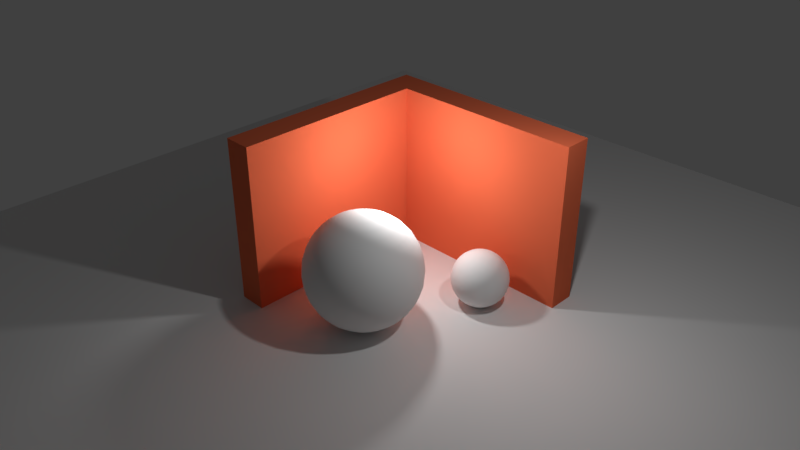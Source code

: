 # Source: SceneExporter.blend  (saved by Blender 2.79.0; exported with 4.5.12 LTS)
import bpy
from mathutils import Matrix  # noqa: F401  (used for matrix-valued properties, if any)

bpy.ops.wm.read_factory_settings(use_empty=True)
scene = bpy.context.scene
scene.name = 'Scene'

# ---- collections
col_collection_1 = bpy.data.collections.new('Collection 1'); scene.collection.children.link(col_collection_1)

# ---- materials (node trees are filled in below, after node groups)
mat_material = bpy.data.materials.new('Material')
mat_material.alpha_threshold = 0.0
mat_material.roughness = 0.5

# ---- material node trees
mat_material.use_nodes = True; mat_material.node_tree.nodes.clear()
_N = mat_material.node_tree.nodes; _L = mat_material.node_tree.links
n0 = _N.new('ShaderNodeOutputMaterial'); n0.name = 'Material Output'; n0.location = (300, 300)
n1 = _N.new('ShaderNodeBsdfDiffuse'); n1.name = 'Diffuse BSDF'; n1.location = (10, 300)
n1.inputs[0].default_value = (0.8, 0.1599, 0.07161, 1.0)
_L.new(n1.outputs[0], n0.inputs[0])
n0.is_active_output = True

# ---- world
world_world = bpy.data.worlds.new('World'); scene.world = world_world
world_world.color = (0.05088, 0.05088, 0.05088)
world_world.use_sun_shadow = False
world_world.sun_shadow_jitter_overblur = 0.0
world_world.cycles.sampling_method = 'MANUAL'

# ---- cameras
cam_camera = bpy.data.cameras.new('Camera')
cam_camera.clip_end = 100.0
cam_camera.lens = 35.0
cam_camera.sensor_width = 32.0
cam_camera.sensor_height = 18.0
cam_camera.display_size = 2.0
cam_camera.dof.focus_distance = 0.0

# ---- lights
light_point_001 = bpy.data.lights.new('Point.001', 'POINT')
light_point_001.transmission_factor = 0.0
light_point_001.energy = 200.0
light_point_001.shadow_buffer_clip_start = 0.5
light_point_001.shadow_soft_size = 0.1
light_point_001.shadow_maximum_resolution = 0.006
light_point_001.use_absolute_resolution = True
light_point = bpy.data.lights.new('Point', 'POINT')
light_point.transmission_factor = 0.0
light_point.energy = 100.0
light_point.shadow_buffer_clip_start = 0.5
light_point.shadow_soft_size = 0.1
light_point.shadow_maximum_resolution = 0.006
light_point.use_absolute_resolution = True

# ---- meshes
me_plane = bpy.data.meshes.new('Plane')
me_plane.from_pydata([(-8.0, -8.0, 0.0), (8.0, -8.0, 0.0), (-8.0, 8.0, 0.0), (8.0, 8.0, 0.0)], [], [(1, 2, 0), (1, 3, 2)])
me_plane.use_remesh_preserve_volume = False
me_plane.use_remesh_preserve_attributes = False
me_plane.use_mirror_vertex_groups = False
me_plane.update()
me_sphere_003 = bpy.data.meshes.new('Sphere.003')
me_sphere_003.from_pydata([(1.0, 0.8475, 0.9904), (1.0, 0.9413, 0.9619), (1.0, 1.028, 0.9157), (1.0, 1.104, 0.8536), (1.0, 1.166, 0.7778), (1.0, 1.212, 0.6913), (1.0, 1.24, 0.5975), (1.0, 1.25, 0.5), (1.0, 1.24, 0.4025), (1.0, 1.028, 0.08427), (1.019, 0.8457, 0.9904), (1.037, 0.9377, 0.9619), (1.054, 1.022, 0.9157), (1.069, 1.097, 0.8536), (1.081, 1.158, 0.7778), (1.09, 1.203, 0.6913), (1.096, 1.231, 0.5975), (1.098, 1.24, 0.5), (1.096, 1.231, 0.4025), (1.09, 1.203, 0.3087), (1.081, 1.158, 0.2222), (1.069, 1.097, 0.1464), (1.054, 1.022, 0.08427), (1.037, 0.9377, 0.03806), (1.019, 0.8457, 0.009607), (1.037, 0.8401, 0.9904), (1.073, 0.9268, 0.9619), (1.106, 1.007, 0.9157), (1.135, 1.077, 0.8536), (1.159, 1.134, 0.7778), (1.177, 1.177, 0.6913), (1.188, 1.203, 0.5975), (1.191, 1.212, 0.5), (1.188, 1.203, 0.4025), (1.177, 1.177, 0.3087), (1.159, 1.134, 0.2222), (1.135, 1.077, 0.1464), (1.106, 1.007, 0.08427), (1.073, 0.9268, 0.03806), (1.037, 0.8401, 0.009607), (1.054, 0.8311, 0.9904), (1.106, 0.9091, 0.9619), (1.154, 0.981, 0.9157), (1.196, 1.044, 0.8536), (1.231, 1.096, 0.7778), (1.257, 1.134, 0.6913), (1.272, 1.158, 0.5975), (1.278, 1.166, 0.5), (1.272, 1.158, 0.4025), (1.257, 1.134, 0.3087), (1.231, 1.096, 0.2222), (1.196, 1.044, 0.1464), (1.154, 0.981, 0.08427), (1.106, 0.9091, 0.03806), (1.054, 0.8311, 0.009607), (1.069, 0.819, 0.9904), (1.135, 0.8853, 0.9619), (1.196, 0.9464, 0.9157), (1.25, 1.0, 0.8536), (1.294, 1.044, 0.7778), (1.327, 1.077, 0.6913), (1.347, 1.097, 0.5975), (1.354, 1.104, 0.5), (1.347, 1.097, 0.4025), (1.327, 1.077, 0.3087), (1.294, 1.044, 0.2222), (1.25, 1.0, 0.1464), (1.196, 0.9464, 0.08427), (1.135, 0.8853, 0.03806), (1.069, 0.819, 0.009607), (1.081, 0.8042, 0.9904), (1.159, 0.8563, 0.9619), (1.231, 0.9043, 0.9157), (1.294, 0.9464, 0.8536), (1.346, 0.981, 0.7778), (1.384, 1.007, 0.6913), (1.408, 1.022, 0.5975), (1.416, 1.028, 0.5), (1.408, 1.022, 0.4025), (1.384, 1.007, 0.3087), (1.346, 0.981, 0.2222), (1.294, 0.9464, 0.1464), (1.231, 0.9043, 0.08427), (1.159, 0.8563, 0.03806), (1.081, 0.8042, 0.009607), (1.09, 0.7873, 0.9904), (1.177, 0.8232, 0.9619), (1.257, 0.8563, 0.9157), (1.327, 0.8853, 0.8536), (1.384, 0.9091, 0.7778), (1.427, 0.9268, 0.6913), (1.453, 0.9377, 0.5975), (1.462, 0.9413, 0.5), (1.453, 0.9377, 0.4025), (1.427, 0.9268, 0.3087), (1.384, 0.9091, 0.2222), (1.327, 0.8853, 0.1464), (1.257, 0.8563, 0.08427), (1.177, 0.8232, 0.03806), (1.09, 0.7873, 0.009607), (1.096, 0.769, 0.9904), (1.188, 0.7873, 0.9619), (1.272, 0.8042, 0.9157), (1.347, 0.819, 0.8536), (1.408, 0.8311, 0.7778), (1.453, 0.8401, 0.6913), (1.481, 0.8457, 0.5975), (1.49, 0.8475, 0.5), (1.481, 0.8457, 0.4025), (1.453, 0.8401, 0.3087), (1.408, 0.8311, 0.2222), (1.347, 0.819, 0.1464), (1.272, 0.8042, 0.08427), (1.188, 0.7873, 0.03806), (1.096, 0.769, 0.009607), (1.098, 0.75, 0.9904), (1.191, 0.75, 0.9619), (1.278, 0.75, 0.9157), (1.354, 0.75, 0.8536), (1.416, 0.75, 0.7778), (1.462, 0.75, 0.6913), (1.49, 0.75, 0.5975), (1.5, 0.75, 0.5), (1.49, 0.75, 0.4025), (1.462, 0.75, 0.3087), (1.416, 0.75, 0.2222), (1.354, 0.75, 0.1464), (1.278, 0.75, 0.08427), (1.191, 0.75, 0.03806), (1.098, 0.75, 0.009607), (1.096, 0.731, 0.9904), (1.188, 0.7127, 0.9619), (1.272, 0.6958, 0.9157), (1.347, 0.681, 0.8536), (1.408, 0.6689, 0.7778), (1.453, 0.6599, 0.6913), (1.481, 0.6543, 0.5975), (1.49, 0.6525, 0.5), (1.481, 0.6543, 0.4025), (1.453, 0.6599, 0.3087), (1.408, 0.6689, 0.2222), (1.347, 0.681, 0.1464), (1.272, 0.6958, 0.08427), (1.188, 0.7127, 0.03806), (1.096, 0.731, 0.009607), (1.09, 0.7127, 0.9904), (1.177, 0.6768, 0.9619), (1.257, 0.6437, 0.9157), (1.327, 0.6147, 0.8536), (1.384, 0.5909, 0.7778), (1.427, 0.5732, 0.6913), (1.453, 0.5623, 0.5975), (1.462, 0.5587, 0.5), (1.453, 0.5623, 0.4025), (1.427, 0.5732, 0.3087), (1.384, 0.5909, 0.2222), (1.327, 0.6147, 0.1464), (1.257, 0.6437, 0.08427), (1.177, 0.6768, 0.03806), (1.09, 0.7127, 0.009607), (1.081, 0.6958, 0.9904), (1.159, 0.6437, 0.9619), (1.231, 0.5957, 0.9157), (1.294, 0.5536, 0.8536), (1.346, 0.519, 0.7778), (1.384, 0.4934, 0.6913), (1.408, 0.4776, 0.5975), (1.416, 0.4722, 0.5), (1.408, 0.4776, 0.4025), (1.384, 0.4934, 0.3087), (1.346, 0.519, 0.2222), (1.294, 0.5536, 0.1464), (1.231, 0.5957, 0.08427), (1.159, 0.6437, 0.03806), (1.081, 0.6958, 0.009607), (1.069, 0.681, 0.9904), (1.135, 0.6147, 0.9619), (1.196, 0.5536, 0.9157), (1.25, 0.5, 0.8536), (1.294, 0.456, 0.7778), (1.327, 0.4234, 0.6913), (1.347, 0.4032, 0.5975), (1.354, 0.3964, 0.5), (1.347, 0.4032, 0.4025), (1.327, 0.4234, 0.3087), (1.294, 0.456, 0.2222), (1.25, 0.5, 0.1464), (1.196, 0.5536, 0.08427), (1.135, 0.6147, 0.03806), (1.069, 0.681, 0.009607), (1.054, 0.6689, 0.9904), (1.106, 0.5909, 0.9619), (1.154, 0.519, 0.9157), (1.196, 0.456, 0.8536), (1.231, 0.4043, 0.7778), (1.257, 0.3659, 0.6913), (1.272, 0.3423, 0.5975), (1.278, 0.3343, 0.5), (1.272, 0.3423, 0.4025), (1.257, 0.3659, 0.3087), (1.231, 0.4043, 0.2222), (1.196, 0.456, 0.1464), (1.154, 0.519, 0.08427), (1.106, 0.5909, 0.03806), (1.054, 0.6689, 0.009607), (1.0, 0.75, 0.0), (1.037, 0.6599, 0.9904), (1.073, 0.5732, 0.9619), (1.106, 0.4934, 0.9157), (1.135, 0.4234, 0.8536), (1.159, 0.3659, 0.7778), (1.177, 0.3232, 0.6913), (1.188, 0.2969, 0.5975), (1.191, 0.2881, 0.5), (1.188, 0.2969, 0.4025), (1.177, 0.3232, 0.3087), (1.159, 0.3659, 0.2222), (1.135, 0.4234, 0.1464), (1.106, 0.4934, 0.08427), (1.073, 0.5732, 0.03806), (1.037, 0.6599, 0.009607), (1.019, 0.6543, 0.9904), (1.037, 0.5623, 0.9619), (1.054, 0.4776, 0.9157), (1.069, 0.4032, 0.8536), (1.081, 0.3423, 0.7778), (1.09, 0.2969, 0.6913), (1.096, 0.269, 0.5975), (1.098, 0.2596, 0.5), (1.096, 0.269, 0.4025), (1.09, 0.2969, 0.3087), (1.081, 0.3423, 0.2222), (1.069, 0.4032, 0.1464), (1.054, 0.4776, 0.08427), (1.037, 0.5623, 0.03806), (1.019, 0.6543, 0.009607), (1.0, 0.6525, 0.9904), (1.0, 0.5587, 0.9619), (1.0, 0.4722, 0.9157), (1.0, 0.3964, 0.8536), (1.0, 0.3343, 0.7778), (1.0, 0.2881, 0.6913), (1.0, 0.2596, 0.5975), (1.0, 0.25, 0.5), (1.0, 0.2596, 0.4025), (1.0, 0.2881, 0.3087), (1.0, 0.3343, 0.2222), (1.0, 0.3964, 0.1464), (1.0, 0.4722, 0.08427), (1.0, 0.5587, 0.03806), (1.0, 0.6525, 0.009607), (0.981, 0.6543, 0.9904), (0.9627, 0.5623, 0.9619), (0.9458, 0.4776, 0.9157), (0.931, 0.4032, 0.8536), (0.9189, 0.3423, 0.7778), (0.9099, 0.2969, 0.6913), (0.9043, 0.269, 0.5975), (0.9025, 0.2596, 0.5), (0.9043, 0.269, 0.4025), (0.9099, 0.2969, 0.3087), (0.9189, 0.3423, 0.2222), (0.931, 0.4032, 0.1464), (0.9458, 0.4776, 0.08427), (0.9627, 0.5623, 0.03806), (0.981, 0.6543, 0.009607), (0.9627, 0.6599, 0.9904), (0.9268, 0.5732, 0.9619), (0.8937, 0.4934, 0.9157), (0.8647, 0.4234, 0.8536), (0.8409, 0.3659, 0.7778), (0.8232, 0.3232, 0.6913), (0.8123, 0.2969, 0.5975), (0.8087, 0.2881, 0.5), (0.8123, 0.2969, 0.4025), (0.8232, 0.3232, 0.3087), (0.8409, 0.3659, 0.2222), (0.8647, 0.4234, 0.1464), (0.8937, 0.4934, 0.08427), (0.9268, 0.5732, 0.03806), (0.9627, 0.6599, 0.009607), (0.9458, 0.6689, 0.9904), (0.8937, 0.5909, 0.9619), (0.8457, 0.519, 0.9157), (0.8036, 0.456, 0.8536), (0.769, 0.4043, 0.7778), (0.7434, 0.3659, 0.6913), (0.7276, 0.3423, 0.5975), (0.7222, 0.3343, 0.5), (0.7276, 0.3423, 0.4025), (0.7434, 0.3659, 0.3087), (0.769, 0.4043, 0.2222), (0.8036, 0.456, 0.1464), (0.8457, 0.519, 0.08427), (0.8937, 0.5909, 0.03806), (0.9458, 0.6689, 0.009607), (1.0, 0.75, 1.0), (0.931, 0.681, 0.9904), (0.8647, 0.6147, 0.9619), (0.8036, 0.5536, 0.9157), (0.75, 0.5, 0.8536), (0.706, 0.456, 0.7778), (0.6734, 0.4234, 0.6913), (0.6532, 0.4032, 0.5975), (0.6464, 0.3964, 0.5), (0.6532, 0.4032, 0.4025), (0.6734, 0.4234, 0.3087), (0.706, 0.456, 0.2222), (0.75, 0.5, 0.1464), (0.8036, 0.5536, 0.08427), (0.8647, 0.6147, 0.03806), (0.931, 0.681, 0.009607), (0.9189, 0.6958, 0.9904), (0.8409, 0.6437, 0.9619), (0.769, 0.5957, 0.9157), (0.706, 0.5536, 0.8536), (0.6543, 0.519, 0.7778), (0.6159, 0.4934, 0.6913), (0.5923, 0.4776, 0.5975), (0.5843, 0.4722, 0.5), (0.5923, 0.4776, 0.4025), (0.6159, 0.4934, 0.3087), (0.6543, 0.519, 0.2222), (0.706, 0.5536, 0.1464), (0.769, 0.5957, 0.08427), (0.8409, 0.6437, 0.03806), (0.9189, 0.6958, 0.009607), (0.9099, 0.7127, 0.9904), (0.8232, 0.6768, 0.9619), (0.7434, 0.6437, 0.9157), (0.6734, 0.6147, 0.8536), (0.6159, 0.5909, 0.7778), (0.5732, 0.5732, 0.6913), (0.5469, 0.5623, 0.5975), (0.5381, 0.5587, 0.5), (0.5469, 0.5623, 0.4025), (0.5732, 0.5732, 0.3087), (0.6159, 0.5909, 0.2222), (0.6734, 0.6147, 0.1464), (0.7434, 0.6437, 0.08427), (0.8232, 0.6768, 0.03806), (0.9099, 0.7127, 0.009607), (0.9043, 0.731, 0.9904), (0.8123, 0.7127, 0.9619), (0.7276, 0.6958, 0.9157), (0.6532, 0.681, 0.8536), (0.5923, 0.6689, 0.7778), (0.5469, 0.6599, 0.6913), (0.519, 0.6543, 0.5975), (0.5096, 0.6525, 0.5), (0.519, 0.6543, 0.4025), (0.5469, 0.6599, 0.3087), (0.5923, 0.6689, 0.2222), (0.6532, 0.681, 0.1464), (0.7276, 0.6958, 0.08427), (0.8123, 0.7127, 0.03806), (0.9043, 0.731, 0.009607), (0.9025, 0.75, 0.9904), (0.8087, 0.75, 0.9619), (0.7222, 0.75, 0.9157), (0.6464, 0.75, 0.8536), (0.5843, 0.75, 0.7778), (0.5381, 0.75, 0.6913), (0.5096, 0.75, 0.5975), (0.5, 0.75, 0.5), (0.5096, 0.75, 0.4025), (0.5381, 0.75, 0.3087), (0.5843, 0.75, 0.2222), (0.6464, 0.75, 0.1464), (0.7222, 0.75, 0.08427), (0.8087, 0.75, 0.03806), (0.9025, 0.75, 0.009607), (0.9043, 0.769, 0.9904), (0.8123, 0.7873, 0.9619), (0.7276, 0.8042, 0.9157), (0.6532, 0.819, 0.8536), (0.5923, 0.8311, 0.7778), (0.5469, 0.8401, 0.6913), (0.519, 0.8457, 0.5975), (0.5096, 0.8475, 0.5), (0.519, 0.8457, 0.4025), (0.5469, 0.8401, 0.3087), (0.5923, 0.8311, 0.2222), (0.6532, 0.819, 0.1464), (0.7276, 0.8042, 0.08427), (0.8123, 0.7873, 0.03806), (0.9043, 0.769, 0.009607), (0.9099, 0.7873, 0.9904), (0.8232, 0.8232, 0.9619), (0.7434, 0.8563, 0.9157), (0.6734, 0.8853, 0.8536), (0.6159, 0.9091, 0.7778), (0.5732, 0.9268, 0.6913), (0.5469, 0.9377, 0.5975), (0.5381, 0.9413, 0.5), (0.5469, 0.9377, 0.4025), (0.5732, 0.9268, 0.3087), (0.6159, 0.9091, 0.2222), (0.6734, 0.8853, 0.1464), (0.7434, 0.8563, 0.08427), (0.8232, 0.8232, 0.03806), (0.9099, 0.7873, 0.009607), (0.9189, 0.8042, 0.9904), (0.8409, 0.8563, 0.9619), (0.769, 0.9043, 0.9157), (0.706, 0.9464, 0.8536), (0.6543, 0.981, 0.7778), (0.6159, 1.007, 0.6913), (0.5923, 1.022, 0.5975), (0.5843, 1.028, 0.5), (0.5923, 1.022, 0.4025), (0.6159, 1.007, 0.3087), (0.6543, 0.981, 0.2222), (0.706, 0.9464, 0.1464), (0.769, 0.9043, 0.08427), (0.8409, 0.8563, 0.03806), (0.9189, 0.8042, 0.009607), (0.931, 0.819, 0.9904), (0.8647, 0.8853, 0.9619), (0.8036, 0.9464, 0.9157), (0.75, 1.0, 0.8536), (0.706, 1.044, 0.7778), (0.6734, 1.077, 0.6913), (0.6532, 1.097, 0.5975), (0.6464, 1.104, 0.5), (0.6532, 1.097, 0.4025), (0.6734, 1.077, 0.3087), (0.706, 1.044, 0.2222), (0.75, 1.0, 0.1464), (0.8036, 0.9464, 0.08427), (0.8647, 0.8853, 0.03806), (0.931, 0.819, 0.009607), (0.9458, 0.8311, 0.9904), (0.8937, 0.9091, 0.9619), (0.8457, 0.981, 0.9157), (0.8036, 1.044, 0.8536), (0.769, 1.096, 0.7778), (0.7434, 1.134, 0.6913), (0.7276, 1.158, 0.5975), (0.7222, 1.166, 0.5), (0.7276, 1.158, 0.4025), (0.7434, 1.134, 0.3087), (0.769, 1.096, 0.2222), (0.8036, 1.044, 0.1464), (0.8457, 0.981, 0.08427), (0.8937, 0.9091, 0.03806), (0.9458, 0.8311, 0.009607), (0.9627, 0.8401, 0.9904), (0.9268, 0.9268, 0.9619), (0.8937, 1.007, 0.9157), (0.8647, 1.077, 0.8536), (0.8409, 1.134, 0.7778), (0.8232, 1.177, 0.6913), (0.8123, 1.203, 0.5975), (0.8087, 1.212, 0.5), (0.8123, 1.203, 0.4025), (0.8232, 1.177, 0.3087), (0.8409, 1.134, 0.2222), (0.8647, 1.077, 0.1464), (0.8937, 1.007, 0.08427), (0.9268, 0.9268, 0.03806), (0.9627, 0.8401, 0.009607), (0.981, 0.8457, 0.9904), (0.9627, 0.9377, 0.9619), (0.9458, 1.022, 0.9157), (0.931, 1.097, 0.8536), (0.9189, 1.158, 0.7778), (0.9099, 1.203, 0.6913), (0.9043, 1.231, 0.5975), (0.9025, 1.24, 0.5), (0.9043, 1.231, 0.4025), (0.9099, 1.203, 0.3087), (0.9189, 1.158, 0.2222), (0.931, 1.097, 0.1464), (0.9458, 1.022, 0.08427), (0.9627, 0.9377, 0.03806), (0.981, 0.8457, 0.009607), (1.0, 1.212, 0.3087), (1.0, 1.166, 0.2222), (1.0, 1.104, 0.1464), (1.0, 0.9413, 0.03806), (1.0, 0.8475, 0.009607)], [], [(479, 22, 9), (5, 14, 15), (9, 23, 480), (6, 15, 16), (480, 24, 481), (6, 17, 7), (0, 296, 10), (205, 481, 24), (8, 17, 18), (0, 11, 1), (8, 19, 477), (1, 12, 2), (477, 20, 478), (2, 13, 3), (478, 21, 479), (3, 14, 4), (13, 27, 28), (21, 35, 36), (14, 28, 29), (21, 37, 22), (15, 29, 30), (23, 37, 38), (16, 30, 31), (24, 38, 39), (16, 32, 17), (10, 296, 25), (205, 24, 39), (18, 32, 33), (11, 25, 26), (18, 34, 19), (12, 26, 27), (20, 34, 35), (31, 47, 32), (25, 296, 40), (205, 39, 54), (33, 47, 48), (26, 40, 41), (33, 49, 34), (26, 42, 27), (35, 49, 50), (27, 43, 28), (36, 50, 51), (28, 44, 29), (36, 52, 37), (29, 45, 30), (37, 53, 38), (30, 46, 31), (38, 54, 39), (51, 65, 66), (43, 59, 44), (51, 67, 52), (44, 60, 45), (52, 68, 53), (45, 61, 46), (54, 68, 69), (47, 61, 62), (40, 296, 55), (205, 54, 69), (47, 63, 48), (40, 56, 41), (48, 64, 49), (42, 56, 57), (50, 64, 65), (43, 57, 58), (205, 69, 84), (62, 78, 63), (55, 71, 56), (64, 78, 79), (57, 71, 72), (64, 80, 65), (58, 72, 73), (65, 81, 66), (59, 73, 74), (66, 82, 67), (59, 75, 60), (67, 83, 68), (60, 76, 61), (68, 84, 69), (61, 77, 62), (55, 296, 70), (82, 96, 97), (75, 89, 90), (82, 98, 83), (75, 91, 76), (83, 99, 84), (76, 92, 77), (70, 296, 85), (205, 84, 99), (77, 93, 78), (71, 85, 86), (79, 93, 94), (72, 86, 87), (79, 95, 80), (72, 88, 73), (81, 95, 96), (73, 89, 74), (86, 100, 101), (93, 109, 94), (87, 101, 102), (95, 109, 110), (88, 102, 103), (96, 110, 111), (88, 104, 89), (96, 112, 97), (89, 105, 90), (97, 113, 98), (91, 105, 106), (99, 113, 114), (91, 107, 92), (85, 296, 100), (205, 99, 114), (93, 107, 108), (104, 120, 105), (113, 127, 128), (106, 120, 121), (113, 129, 114), (106, 122, 107), (100, 296, 115), (205, 114, 129), (108, 122, 123), (100, 116, 101), (108, 124, 109), (101, 117, 102), (110, 124, 125), (103, 117, 118), (110, 126, 111), (103, 119, 104), (112, 126, 127), (123, 139, 124), (117, 131, 132), (125, 139, 140), (118, 132, 133), (125, 141, 126), (119, 133, 134), (127, 141, 142), (120, 134, 135), (128, 142, 143), (121, 135, 136), (128, 144, 129), (121, 137, 122), (115, 296, 130), (205, 129, 144), (122, 138, 123), (116, 130, 131), (142, 158, 143), (136, 150, 151), (143, 159, 144), (136, 152, 137), (130, 296, 145), (205, 144, 159), (138, 152, 153), (130, 146, 131), (138, 154, 139), (131, 147, 132), (140, 154, 155), (133, 147, 148), (140, 156, 141), (134, 148, 149), (141, 157, 142), (134, 150, 135), (147, 161, 162), (155, 169, 170), (148, 162, 163), (155, 171, 156), (149, 163, 164), (157, 171, 172), (149, 165, 150), (158, 172, 173), (151, 165, 166), (159, 173, 174), (152, 166, 167), (145, 296, 160), (205, 159, 174), (152, 168, 153), (145, 161, 146), (153, 169, 154), (166, 180, 181), (173, 189, 174), (167, 181, 182), (160, 296, 175), (205, 174, 189), (167, 183, 168), (160, 176, 161), (168, 184, 169), (161, 177, 162), (169, 185, 170), (162, 178, 163), (171, 185, 186), (163, 179, 164), (172, 186, 187), (165, 179, 180), (172, 188, 173), (184, 200, 185), (178, 192, 193), (186, 200, 201), (178, 194, 179), (186, 202, 187), (179, 195, 180), (187, 203, 188), (180, 196, 181), (189, 203, 204), (181, 197, 182), (175, 296, 190), (205, 189, 204), (183, 197, 198), (176, 190, 191), (183, 199, 184), (177, 191, 192), (203, 220, 204), (196, 213, 197), (190, 296, 206), (205, 204, 220), (198, 213, 214), (190, 207, 191), (198, 215, 199), (192, 207, 208), (200, 215, 216), (192, 209, 193), (201, 216, 217), (193, 210, 194), (201, 218, 202), (194, 211, 195), (202, 219, 203), (196, 211, 212), (217, 231, 232), (209, 225, 210), (217, 233, 218), (210, 226, 211), (218, 234, 219), (211, 227, 212), (220, 234, 235), (212, 228, 213), (206, 296, 221), (205, 220, 235), (213, 229, 214), (206, 222, 207), (214, 230, 215), (207, 223, 208), (215, 231, 216), (209, 223, 224), (221, 296, 236), (205, 235, 250), (228, 244, 229), (221, 237, 222), (229, 245, 230), (222, 238, 223), (230, 246, 231), (223, 239, 224), (232, 246, 247), (225, 239, 240), (233, 247, 248), (225, 241, 226), (233, 249, 234), (226, 242, 227), (234, 250, 235), (227, 243, 228), (240, 254, 255), (248, 262, 263), (240, 256, 241), (249, 263, 264), (242, 256, 257), (250, 264, 265), (242, 258, 243), (236, 296, 251), (205, 250, 265), (244, 258, 259), (236, 252, 237), (244, 260, 245), (237, 253, 238), (246, 260, 261), (238, 254, 239), (246, 262, 247), (258, 274, 259), (251, 267, 252), (259, 275, 260), (252, 268, 253), (261, 275, 276), (253, 269, 254), (261, 277, 262), (255, 269, 270), (262, 278, 263), (255, 271, 256), (264, 278, 279), (257, 271, 272), (264, 280, 265), (257, 273, 258), (251, 296, 266), (205, 265, 280), (277, 293, 278), (270, 286, 271), (279, 293, 294), (272, 286, 287), (279, 295, 280), (272, 288, 273), (266, 296, 281), (205, 280, 295), (273, 289, 274), (266, 282, 267), (274, 290, 275), (267, 283, 268), (276, 290, 291), (269, 283, 284), (277, 291, 292), (270, 284, 285), (281, 298, 282), (289, 306, 290), (283, 298, 299), (291, 306, 307), (284, 299, 300), (291, 308, 292), (284, 301, 285), (292, 309, 293), (285, 302, 286), (294, 309, 310), (287, 302, 303), (295, 310, 311), (288, 303, 304), (281, 296, 297), (205, 295, 311), (288, 305, 289), (301, 317, 302), (310, 324, 325), (303, 317, 318), (311, 325, 326), (303, 319, 304), (297, 296, 312), (205, 311, 326), (304, 320, 305), (297, 313, 298), (305, 321, 306), (298, 314, 299), (307, 321, 322), (300, 314, 315), (307, 323, 308), (300, 316, 301), (308, 324, 309), (320, 336, 321), (313, 329, 314), (322, 336, 337), (314, 330, 315), (322, 338, 323), (316, 330, 331), (323, 339, 324), (316, 332, 317), (324, 340, 325), (318, 332, 333), (325, 341, 326), (318, 334, 319), (312, 296, 327), (205, 326, 341), (319, 335, 320), (313, 327, 328), (340, 354, 355), (333, 347, 348), (341, 355, 356), (333, 349, 334), (327, 296, 342), (205, 341, 356), (335, 349, 350), (328, 342, 343), (335, 351, 336), (329, 343, 344), (337, 351, 352), (329, 345, 330), (337, 353, 338), (331, 345, 346), (338, 354, 339), (331, 347, 332), (352, 366, 367), (344, 360, 345), (352, 368, 353), (346, 360, 361), (353, 369, 354), (346, 362, 347), (354, 370, 355), (348, 362, 363), (355, 371, 356), (349, 363, 364), (342, 296, 357), (205, 356, 371), (349, 365, 350), (343, 357, 358), (350, 366, 351), (343, 359, 344), (371, 385, 386), (363, 379, 364), (357, 296, 372), (205, 371, 386), (365, 379, 380), (358, 372, 373), (365, 381, 366), (358, 374, 359), (367, 381, 382), (360, 374, 375), (367, 383, 368), (360, 376, 361), (369, 383, 384), (361, 377, 362), (369, 385, 370), (363, 377, 378), (375, 389, 390), (382, 398, 383), (375, 391, 376), (384, 398, 399), (376, 392, 377), (385, 399, 400), (378, 392, 393), (385, 401, 386), (378, 394, 379), (372, 296, 387), (205, 386, 401), (380, 394, 395), (372, 388, 373), (380, 396, 381), (373, 389, 374), (382, 396, 397), (393, 409, 394), (387, 296, 402), (205, 401, 416), (395, 409, 410), (388, 402, 403), (395, 411, 396), (388, 404, 389), (397, 411, 412), (390, 404, 405), (397, 413, 398), (391, 405, 406), (398, 414, 399), (391, 407, 392), (400, 414, 415), (393, 407, 408), (401, 415, 416), (412, 428, 413), (406, 420, 421), (413, 429, 414), (406, 422, 407), (414, 430, 415), (408, 422, 423), (415, 431, 416), (408, 424, 409), (402, 296, 417), (205, 416, 431), (410, 424, 425), (402, 418, 403), (410, 426, 411), (404, 418, 419), (412, 426, 427), (405, 419, 420), (417, 296, 432), (205, 431, 446), (424, 440, 425), (417, 433, 418), (425, 441, 426), (419, 433, 434), (427, 441, 442), (419, 435, 420), (428, 442, 443), (420, 436, 421), (428, 444, 429), (421, 437, 422), (430, 444, 445), (423, 437, 438), (430, 446, 431), (423, 439, 424), (435, 451, 436), (443, 459, 444), (436, 452, 437), (444, 460, 445), (438, 452, 453), (446, 460, 461), (438, 454, 439), (432, 296, 447), (205, 446, 461), (439, 455, 440), (433, 447, 448), (440, 456, 441), (433, 449, 434), (442, 456, 457), (434, 450, 435), (443, 457, 458), (454, 470, 455), (447, 463, 448), (455, 471, 456), (448, 464, 449), (457, 471, 472), (449, 465, 450), (458, 472, 473), (451, 465, 466), (459, 473, 474), (451, 467, 452), (460, 474, 475), (453, 467, 468), (461, 475, 476), (454, 468, 469), (447, 296, 462), (205, 461, 476), (473, 9, 474), (467, 4, 5), (474, 480, 475), (468, 5, 6), (475, 481, 476), (469, 6, 7), (462, 296, 0), (205, 476, 481), (469, 8, 470), (463, 0, 1), (470, 477, 471), (464, 1, 2), (472, 477, 478), (465, 2, 3), (472, 479, 473), (466, 3, 4), (479, 21, 22), (5, 4, 14), (9, 22, 23), (6, 5, 15), (480, 23, 24), (6, 16, 17), (8, 7, 17), (0, 10, 11), (8, 18, 19), (1, 11, 12), (477, 19, 20), (2, 12, 13), (478, 20, 21), (3, 13, 14), (13, 12, 27), (21, 20, 35), (14, 13, 28), (21, 36, 37), (15, 14, 29), (23, 22, 37), (16, 15, 30), (24, 23, 38), (16, 31, 32), (18, 17, 32), (11, 10, 25), (18, 33, 34), (12, 11, 26), (20, 19, 34), (31, 46, 47), (33, 32, 47), (26, 25, 40), (33, 48, 49), (26, 41, 42), (35, 34, 49), (27, 42, 43), (36, 35, 50), (28, 43, 44), (36, 51, 52), (29, 44, 45), (37, 52, 53), (30, 45, 46), (38, 53, 54), (51, 50, 65), (43, 58, 59), (51, 66, 67), (44, 59, 60), (52, 67, 68), (45, 60, 61), (54, 53, 68), (47, 46, 61), (47, 62, 63), (40, 55, 56), (48, 63, 64), (42, 41, 56), (50, 49, 64), (43, 42, 57), (62, 77, 78), (55, 70, 71), (64, 63, 78), (57, 56, 71), (64, 79, 80), (58, 57, 72), (65, 80, 81), (59, 58, 73), (66, 81, 82), (59, 74, 75), (67, 82, 83), (60, 75, 76), (68, 83, 84), (61, 76, 77), (82, 81, 96), (75, 74, 89), (82, 97, 98), (75, 90, 91), (83, 98, 99), (76, 91, 92), (77, 92, 93), (71, 70, 85), (79, 78, 93), (72, 71, 86), (79, 94, 95), (72, 87, 88), (81, 80, 95), (73, 88, 89), (86, 85, 100), (93, 108, 109), (87, 86, 101), (95, 94, 109), (88, 87, 102), (96, 95, 110), (88, 103, 104), (96, 111, 112), (89, 104, 105), (97, 112, 113), (91, 90, 105), (99, 98, 113), (91, 106, 107), (93, 92, 107), (104, 119, 120), (113, 112, 127), (106, 105, 120), (113, 128, 129), (106, 121, 122), (108, 107, 122), (100, 115, 116), (108, 123, 124), (101, 116, 117), (110, 109, 124), (103, 102, 117), (110, 125, 126), (103, 118, 119), (112, 111, 126), (123, 138, 139), (117, 116, 131), (125, 124, 139), (118, 117, 132), (125, 140, 141), (119, 118, 133), (127, 126, 141), (120, 119, 134), (128, 127, 142), (121, 120, 135), (128, 143, 144), (121, 136, 137), (122, 137, 138), (116, 115, 130), (142, 157, 158), (136, 135, 150), (143, 158, 159), (136, 151, 152), (138, 137, 152), (130, 145, 146), (138, 153, 154), (131, 146, 147), (140, 139, 154), (133, 132, 147), (140, 155, 156), (134, 133, 148), (141, 156, 157), (134, 149, 150), (147, 146, 161), (155, 154, 169), (148, 147, 162), (155, 170, 171), (149, 148, 163), (157, 156, 171), (149, 164, 165), (158, 157, 172), (151, 150, 165), (159, 158, 173), (152, 151, 166), (152, 167, 168), (145, 160, 161), (153, 168, 169), (166, 165, 180), (173, 188, 189), (167, 166, 181), (167, 182, 183), (160, 175, 176), (168, 183, 184), (161, 176, 177), (169, 184, 185), (162, 177, 178), (171, 170, 185), (163, 178, 179), (172, 171, 186), (165, 164, 179), (172, 187, 188), (184, 199, 200), (178, 177, 192), (186, 185, 200), (178, 193, 194), (186, 201, 202), (179, 194, 195), (187, 202, 203), (180, 195, 196), (189, 188, 203), (181, 196, 197), (183, 182, 197), (176, 175, 190), (183, 198, 199), (177, 176, 191), (203, 219, 220), (196, 212, 213), (198, 197, 213), (190, 206, 207), (198, 214, 215), (192, 191, 207), (200, 199, 215), (192, 208, 209), (201, 200, 216), (193, 209, 210), (201, 217, 218), (194, 210, 211), (202, 218, 219), (196, 195, 211), (217, 216, 231), (209, 224, 225), (217, 232, 233), (210, 225, 226), (218, 233, 234), (211, 226, 227), (220, 219, 234), (212, 227, 228), (213, 228, 229), (206, 221, 222), (214, 229, 230), (207, 222, 223), (215, 230, 231), (209, 208, 223), (228, 243, 244), (221, 236, 237), (229, 244, 245), (222, 237, 238), (230, 245, 246), (223, 238, 239), (232, 231, 246), (225, 224, 239), (233, 232, 247), (225, 240, 241), (233, 248, 249), (226, 241, 242), (234, 249, 250), (227, 242, 243), (240, 239, 254), (248, 247, 262), (240, 255, 256), (249, 248, 263), (242, 241, 256), (250, 249, 264), (242, 257, 258), (244, 243, 258), (236, 251, 252), (244, 259, 260), (237, 252, 253), (246, 245, 260), (238, 253, 254), (246, 261, 262), (258, 273, 274), (251, 266, 267), (259, 274, 275), (252, 267, 268), (261, 260, 275), (253, 268, 269), (261, 276, 277), (255, 254, 269), (262, 277, 278), (255, 270, 271), (264, 263, 278), (257, 256, 271), (264, 279, 280), (257, 272, 273), (277, 292, 293), (270, 285, 286), (279, 278, 293), (272, 271, 286), (279, 294, 295), (272, 287, 288), (273, 288, 289), (266, 281, 282), (274, 289, 290), (267, 282, 283), (276, 275, 290), (269, 268, 283), (277, 276, 291), (270, 269, 284), (281, 297, 298), (289, 305, 306), (283, 282, 298), (291, 290, 306), (284, 283, 299), (291, 307, 308), (284, 300, 301), (292, 308, 309), (285, 301, 302), (294, 293, 309), (287, 286, 302), (295, 294, 310), (288, 287, 303), (288, 304, 305), (301, 316, 317), (310, 309, 324), (303, 302, 317), (311, 310, 325), (303, 318, 319), (304, 319, 320), (297, 312, 313), (305, 320, 321), (298, 313, 314), (307, 306, 321), (300, 299, 314), (307, 322, 323), (300, 315, 316), (308, 323, 324), (320, 335, 336), (313, 328, 329), (322, 321, 336), (314, 329, 330), (322, 337, 338), (316, 315, 330), (323, 338, 339), (316, 331, 332), (324, 339, 340), (318, 317, 332), (325, 340, 341), (318, 333, 334), (319, 334, 335), (313, 312, 327), (340, 339, 354), (333, 332, 347), (341, 340, 355), (333, 348, 349), (335, 334, 349), (328, 327, 342), (335, 350, 351), (329, 328, 343), (337, 336, 351), (329, 344, 345), (337, 352, 353), (331, 330, 345), (338, 353, 354), (331, 346, 347), (352, 351, 366), (344, 359, 360), (352, 367, 368), (346, 345, 360), (353, 368, 369), (346, 361, 362), (354, 369, 370), (348, 347, 362), (355, 370, 371), (349, 348, 363), (349, 364, 365), (343, 342, 357), (350, 365, 366), (343, 358, 359), (371, 370, 385), (363, 378, 379), (365, 364, 379), (358, 357, 372), (365, 380, 381), (358, 373, 374), (367, 366, 381), (360, 359, 374), (367, 382, 383), (360, 375, 376), (369, 368, 383), (361, 376, 377), (369, 384, 385), (363, 362, 377), (375, 374, 389), (382, 397, 398), (375, 390, 391), (384, 383, 398), (376, 391, 392), (385, 384, 399), (378, 377, 392), (385, 400, 401), (378, 393, 394), (380, 379, 394), (372, 387, 388), (380, 395, 396), (373, 388, 389), (382, 381, 396), (393, 408, 409), (395, 394, 409), (388, 387, 402), (395, 410, 411), (388, 403, 404), (397, 396, 411), (390, 389, 404), (397, 412, 413), (391, 390, 405), (398, 413, 414), (391, 406, 407), (400, 399, 414), (393, 392, 407), (401, 400, 415), (412, 427, 428), (406, 405, 420), (413, 428, 429), (406, 421, 422), (414, 429, 430), (408, 407, 422), (415, 430, 431), (408, 423, 424), (410, 409, 424), (402, 417, 418), (410, 425, 426), (404, 403, 418), (412, 411, 426), (405, 404, 419), (424, 439, 440), (417, 432, 433), (425, 440, 441), (419, 418, 433), (427, 426, 441), (419, 434, 435), (428, 427, 442), (420, 435, 436), (428, 443, 444), (421, 436, 437), (430, 429, 444), (423, 422, 437), (430, 445, 446), (423, 438, 439), (435, 450, 451), (443, 458, 459), (436, 451, 452), (444, 459, 460), (438, 437, 452), (446, 445, 460), (438, 453, 454), (439, 454, 455), (433, 432, 447), (440, 455, 456), (433, 448, 449), (442, 441, 456), (434, 449, 450), (443, 442, 457), (454, 469, 470), (447, 462, 463), (455, 470, 471), (448, 463, 464), (457, 456, 471), (449, 464, 465), (458, 457, 472), (451, 450, 465), (459, 458, 473), (451, 466, 467), (460, 459, 474), (453, 452, 467), (461, 460, 475), (454, 453, 468), (473, 479, 9), (467, 466, 4), (474, 9, 480), (468, 467, 5), (475, 480, 481), (469, 468, 6), (469, 7, 8), (463, 462, 0), (470, 8, 477), (464, 463, 1), (472, 471, 477), (465, 464, 2), (472, 478, 479), (466, 465, 3)])
me_sphere_003.polygons.foreach_set('use_smooth', [True] * 960)
me_sphere_003.use_remesh_preserve_volume = False
me_sphere_003.use_remesh_preserve_attributes = False
me_sphere_003.use_mirror_vertex_groups = False
me_sphere_003.update()
me_sphere_002 = bpy.data.meshes.new('Sphere.002')
me_sphere_002.from_pydata([(0.0, 0.1951, 1.981), (0.0, 0.3827, 1.924), (0.0, 0.5556, 1.831), (0.0, 0.7071, 1.707), (0.0, 0.8315, 1.556), (0.0, 0.9239, 1.383), (0.0, 0.9808, 1.195), (0.0, 1.0, 1.0), (0.0, 0.9808, 0.8049), (0.0, 0.5556, 0.1685), (0.03806, 0.1913, 1.981), (0.07466, 0.3753, 1.924), (0.1084, 0.5449, 1.831), (0.1379, 0.6935, 1.707), (0.1622, 0.8155, 1.556), (0.1802, 0.9061, 1.383), (0.1913, 0.9619, 1.195), (0.1951, 0.9808, 1.0), (0.1913, 0.9619, 0.8049), (0.1802, 0.9061, 0.6173), (0.1622, 0.8155, 0.4444), (0.1379, 0.6935, 0.2929), (0.1084, 0.5449, 0.1685), (0.07466, 0.3753, 0.07612), (0.03806, 0.1913, 0.01921), (0.07466, 0.1802, 1.981), (0.1464, 0.3536, 1.924), (0.2126, 0.5133, 1.831), (0.2706, 0.6533, 1.707), (0.3182, 0.7682, 1.556), (0.3536, 0.8536, 1.383), (0.3753, 0.9061, 1.195), (0.3827, 0.9239, 1.0), (0.3753, 0.9061, 0.8049), (0.3536, 0.8536, 0.6173), (0.3182, 0.7682, 0.4444), (0.2706, 0.6533, 0.2929), (0.2126, 0.5133, 0.1685), (0.1464, 0.3536, 0.07612), (0.07466, 0.1802, 0.01921), (0.1084, 0.1622, 1.981), (0.2126, 0.3182, 1.924), (0.3087, 0.4619, 1.831), (0.3928, 0.5879, 1.707), (0.4619, 0.6913, 1.556), (0.5133, 0.7682, 1.383), (0.5449, 0.8155, 1.195), (0.5556, 0.8315, 1.0), (0.5449, 0.8155, 0.8049), (0.5133, 0.7682, 0.6173), (0.4619, 0.6913, 0.4444), (0.3928, 0.5879, 0.2929), (0.3087, 0.4619, 0.1685), (0.2126, 0.3182, 0.07612), (0.1084, 0.1622, 0.01921), (0.1379, 0.1379, 1.981), (0.2706, 0.2706, 1.924), (0.3928, 0.3928, 1.831), (0.5, 0.5, 1.707), (0.5879, 0.5879, 1.556), (0.6533, 0.6533, 1.383), (0.6935, 0.6935, 1.195), (0.7071, 0.7071, 1.0), (0.6935, 0.6935, 0.8049), (0.6533, 0.6533, 0.6173), (0.5879, 0.5879, 0.4444), (0.5, 0.5, 0.2929), (0.3928, 0.3928, 0.1685), (0.2706, 0.2706, 0.07612), (0.1379, 0.1379, 0.01921), (0.1622, 0.1084, 1.981), (0.3182, 0.2126, 1.924), (0.4619, 0.3087, 1.831), (0.5879, 0.3928, 1.707), (0.6913, 0.4619, 1.556), (0.7682, 0.5133, 1.383), (0.8155, 0.5449, 1.195), (0.8315, 0.5556, 1.0), (0.8155, 0.5449, 0.8049), (0.7682, 0.5133, 0.6173), (0.6913, 0.4619, 0.4444), (0.5879, 0.3928, 0.2929), (0.4619, 0.3087, 0.1685), (0.3182, 0.2126, 0.07612), (0.1622, 0.1084, 0.01921), (0.1802, 0.07466, 1.981), (0.3536, 0.1464, 1.924), (0.5133, 0.2126, 1.831), (0.6533, 0.2706, 1.707), (0.7682, 0.3182, 1.556), (0.8536, 0.3536, 1.383), (0.9061, 0.3753, 1.195), (0.9239, 0.3827, 1.0), (0.9061, 0.3753, 0.8049), (0.8536, 0.3536, 0.6173), (0.7682, 0.3182, 0.4444), (0.6533, 0.2706, 0.2929), (0.5133, 0.2126, 0.1685), (0.3536, 0.1464, 0.07612), (0.1802, 0.07466, 0.01921), (0.1913, 0.03806, 1.981), (0.3753, 0.07466, 1.924), (0.5449, 0.1084, 1.831), (0.6935, 0.1379, 1.707), (0.8155, 0.1622, 1.556), (0.9061, 0.1802, 1.383), (0.9619, 0.1913, 1.195), (0.9808, 0.1951, 1.0), (0.9619, 0.1913, 0.8049), (0.9061, 0.1802, 0.6173), (0.8155, 0.1622, 0.4444), (0.6935, 0.1379, 0.2929), (0.5449, 0.1084, 0.1685), (0.3753, 0.07466, 0.07612), (0.1913, 0.03806, 0.01921), (0.1951, -3.266e-07, 1.981), (0.3827, -3.192e-07, 1.924), (0.5556, -3.117e-07, 1.831), (0.7071, -3.192e-07, 1.707), (0.8315, -3.341e-07, 1.556), (0.9239, -2.745e-07, 1.383), (0.9808, -3.937e-07, 1.195), (1.0, -3.788e-07, 1.0), (0.9808, -3.937e-07, 0.8049), (0.9239, -2.298e-07, 0.6173), (0.8315, -3.341e-07, 0.4444), (0.7071, -3.192e-07, 0.2929), (0.5556, -3.415e-07, 0.1685), (0.3827, -3.043e-07, 0.07612), (0.1951, -3.08e-07, 0.01921), (0.1913, -0.03806, 1.981), (0.3753, -0.07466, 1.924), (0.5449, -0.1084, 1.831), (0.6935, -0.138, 1.707), (0.8155, -0.1622, 1.556), (0.9061, -0.1802, 1.383), (0.9619, -0.1913, 1.195), (0.9808, -0.1951, 1.0), (0.9619, -0.1913, 0.8049), (0.9061, -0.1802, 0.6173), (0.8155, -0.1622, 0.4444), (0.6935, -0.138, 0.2929), (0.5449, -0.1084, 0.1685), (0.3753, -0.07466, 0.07612), (0.1913, -0.03806, 0.01921), (0.1802, -0.07466, 1.981), (0.3536, -0.1464, 1.924), (0.5133, -0.2126, 1.831), (0.6533, -0.2706, 1.707), (0.7682, -0.3182, 1.556), (0.8536, -0.3536, 1.383), (0.9061, -0.3753, 1.195), (0.9239, -0.3827, 1.0), (0.9061, -0.3753, 0.8049), (0.8536, -0.3536, 0.6173), (0.7682, -0.3182, 0.4444), (0.6533, -0.2706, 0.2929), (0.5133, -0.2126, 0.1685), (0.3536, -0.1464, 0.07612), (0.1802, -0.07466, 0.01921), (0.1622, -0.1084, 1.981), (0.3182, -0.2126, 1.924), (0.4619, -0.3087, 1.831), (0.5879, -0.3928, 1.707), (0.6913, -0.4619, 1.556), (0.7682, -0.5133, 1.383), (0.8155, -0.5449, 1.195), (0.8315, -0.5556, 1.0), (0.8155, -0.5449, 0.8049), (0.7682, -0.5133, 0.6173), (0.6913, -0.4619, 0.4444), (0.5879, -0.3928, 0.2929), (0.4619, -0.3087, 0.1685), (0.3182, -0.2126, 0.07612), (0.1622, -0.1084, 0.01921), (0.1379, -0.138, 1.981), (0.2706, -0.2706, 1.924), (0.3928, -0.3928, 1.831), (0.5, -0.5, 1.707), (0.5879, -0.5879, 1.556), (0.6533, -0.6533, 1.383), (0.6935, -0.6935, 1.195), (0.7071, -0.7071, 1.0), (0.6935, -0.6935, 0.8049), (0.6533, -0.6533, 0.6173), (0.5879, -0.5879, 0.4444), (0.5, -0.5, 0.2929), (0.3928, -0.3928, 0.1685), (0.2706, -0.2706, 0.07612), (0.1379, -0.138, 0.01921), (0.1084, -0.1622, 1.981), (0.2126, -0.3182, 1.924), (0.3087, -0.4619, 1.831), (0.3928, -0.5879, 1.707), (0.4619, -0.6913, 1.556), (0.5133, -0.7682, 1.383), (0.5449, -0.8155, 1.195), (0.5556, -0.8315, 1.0), (0.5449, -0.8155, 0.8049), (0.5133, -0.7682, 0.6173), (0.4619, -0.6913, 0.4444), (0.3928, -0.5879, 0.2929), (0.3087, -0.4619, 0.1685), (0.2126, -0.3182, 0.07612), (0.1084, -0.1622, 0.01921), (0.0, -3.258e-07, -2.33e-07), (0.07466, -0.1802, 1.981), (0.1464, -0.3536, 1.924), (0.2126, -0.5133, 1.831), (0.2706, -0.6533, 1.707), (0.3182, -0.7682, 1.556), (0.3536, -0.8536, 1.383), (0.3753, -0.9061, 1.195), (0.3827, -0.9239, 1.0), (0.3753, -0.9061, 0.8049), (0.3536, -0.8536, 0.6173), (0.3182, -0.7682, 0.4444), (0.2706, -0.6533, 0.2929), (0.2126, -0.5133, 0.1685), (0.1464, -0.3536, 0.07612), (0.07466, -0.1802, 0.01921), (0.03806, -0.1913, 1.981), (0.07466, -0.3753, 1.924), (0.1084, -0.5449, 1.831), (0.1379, -0.6935, 1.707), (0.1622, -0.8155, 1.556), (0.1802, -0.9061, 1.383), (0.1913, -0.9619, 1.195), (0.1951, -0.9808, 1.0), (0.1913, -0.9619, 0.8049), (0.1802, -0.9061, 0.6173), (0.1622, -0.8155, 0.4444), (0.1379, -0.6935, 0.2929), (0.1084, -0.5449, 0.1685), (0.07466, -0.3753, 0.07612), (0.03806, -0.1913, 0.01921), (-7.212e-09, -0.1951, 1.981), (4.122e-08, -0.3827, 1.924), (2.632e-08, -0.5556, 1.831), (-2.584e-08, -0.7071, 1.707), (-8.544e-08, -0.8315, 1.556), (6.357e-08, -0.9239, 1.383), (-8.544e-08, -0.9808, 1.195), (-1.003e-07, -1.0, 1.0), (-8.544e-08, -0.9808, 0.8049), (6.357e-08, -0.9239, 0.6173), (-8.544e-08, -0.8315, 0.4444), (-2.584e-08, -0.7071, 0.2929), (-1.094e-08, -0.5556, 0.1685), (3.964e-09, -0.3827, 0.07612), (3.964e-09, -0.1951, 0.01921), (-0.03806, -0.1913, 1.981), (-0.07466, -0.3753, 1.924), (-0.1084, -0.5449, 1.831), (-0.1379, -0.6935, 1.707), (-0.1622, -0.8155, 1.556), (-0.1802, -0.9061, 1.383), (-0.1913, -0.9619, 1.195), (-0.1951, -0.9808, 1.0), (-0.1913, -0.9619, 0.8049), (-0.1802, -0.9061, 0.6173), (-0.1622, -0.8155, 0.4444), (-0.1379, -0.6935, 0.2929), (-0.1084, -0.5449, 0.1685), (-0.07466, -0.3753, 0.07612), (-0.03806, -0.1913, 0.01921), (-0.07466, -0.1802, 1.981), (-0.1464, -0.3536, 1.924), (-0.2126, -0.5133, 1.831), (-0.2706, -0.6533, 1.707), (-0.3182, -0.7682, 1.556), (-0.3536, -0.8536, 1.383), (-0.3753, -0.9061, 1.195), (-0.3827, -0.9239, 1.0), (-0.3753, -0.9061, 0.8049), (-0.3536, -0.8536, 0.6173), (-0.3182, -0.7682, 0.4444), (-0.2706, -0.6533, 0.2929), (-0.2126, -0.5133, 0.1685), (-0.1464, -0.3536, 0.07612), (-0.07466, -0.1802, 0.01921), (-0.1084, -0.1622, 1.981), (-0.2126, -0.3182, 1.924), (-0.3087, -0.4619, 1.831), (-0.3928, -0.5879, 1.707), (-0.4619, -0.6913, 1.556), (-0.5133, -0.7682, 1.383), (-0.5449, -0.8155, 1.195), (-0.5556, -0.8315, 1.0), (-0.5449, -0.8155, 0.8049), (-0.5133, -0.7682, 0.6173), (-0.4619, -0.6913, 0.4444), (-0.3928, -0.5879, 0.2929), (-0.3087, -0.4619, 0.1685), (-0.2126, -0.3182, 0.07612), (-0.1084, -0.1622, 0.01921), (-2.304e-07, -5.562e-07, 2.0), (-0.1379, -0.138, 1.981), (-0.2706, -0.2706, 1.924), (-0.3928, -0.3928, 1.831), (-0.5, -0.5, 1.707), (-0.5879, -0.5879, 1.556), (-0.6533, -0.6533, 1.383), (-0.6935, -0.6935, 1.195), (-0.7071, -0.7071, 1.0), (-0.6935, -0.6935, 0.8049), (-0.6533, -0.6533, 0.6173), (-0.5879, -0.5879, 0.4444), (-0.5, -0.5, 0.2929), (-0.3928, -0.3928, 0.1685), (-0.2706, -0.2706, 0.07612), (-0.1379, -0.1379, 0.01921), (-0.1622, -0.1084, 1.981), (-0.3182, -0.2126, 1.924), (-0.4619, -0.3087, 1.831), (-0.5879, -0.3928, 1.707), (-0.6913, -0.4619, 1.556), (-0.7682, -0.5133, 1.383), (-0.8155, -0.5449, 1.195), (-0.8315, -0.5556, 1.0), (-0.8155, -0.5449, 0.8049), (-0.7682, -0.5133, 0.6173), (-0.6913, -0.4619, 0.4444), (-0.5879, -0.3928, 0.2929), (-0.4619, -0.3087, 0.1685), (-0.3182, -0.2126, 0.07612), (-0.1622, -0.1084, 0.01921), (-0.1802, -0.07466, 1.981), (-0.3536, -0.1464, 1.924), (-0.5133, -0.2126, 1.831), (-0.6533, -0.2706, 1.707), (-0.7682, -0.3182, 1.556), (-0.8536, -0.3536, 1.383), (-0.9061, -0.3753, 1.195), (-0.9239, -0.3827, 1.0), (-0.9061, -0.3753, 0.8049), (-0.8536, -0.3536, 0.6173), (-0.7682, -0.3182, 0.4444), (-0.6533, -0.2706, 0.2929), (-0.5133, -0.2126, 0.1685), (-0.3536, -0.1464, 0.07612), (-0.1802, -0.07466, 0.01921), (-0.1913, -0.03806, 1.981), (-0.3753, -0.07466, 1.924), (-0.5449, -0.1084, 1.831), (-0.6935, -0.1379, 1.707), (-0.8155, -0.1622, 1.556), (-0.9061, -0.1802, 1.383), (-0.9619, -0.1913, 1.195), (-0.9808, -0.1951, 1.0), (-0.9619, -0.1913, 0.8049), (-0.9061, -0.1802, 0.6173), (-0.8155, -0.1622, 0.4444), (-0.6935, -0.1379, 0.2929), (-0.5449, -0.1084, 0.1685), (-0.3753, -0.07466, 0.07612), (-0.1913, -0.03806, 0.01921), (-0.1951, -3.117e-07, 1.981), (-0.3827, -2.819e-07, 1.924), (-0.5556, -2.819e-07, 1.831), (-0.7071, -1.851e-07, 1.707), (-0.8315, -1.404e-07, 1.556), (-0.9239, -3.192e-07, 1.383), (-0.9808, -9.567e-08, 1.195), (-1.0, -1.404e-07, 1.0), (-0.9808, -9.567e-08, 0.8049), (-0.9239, -3.192e-07, 0.6173), (-0.8315, -1.404e-07, 0.4444), (-0.7071, -1.851e-07, 0.2929), (-0.5556, -2.596e-07, 0.1685), (-0.3827, -2.521e-07, 0.07612), (-0.1951, -3.155e-07, 0.01921), (-0.1913, 0.03806, 1.981), (-0.3753, 0.07466, 1.924), (-0.5449, 0.1084, 1.831), (-0.6935, 0.1379, 1.707), (-0.8155, 0.1622, 1.556), (-0.9061, 0.1802, 1.383), (-0.9619, 0.1913, 1.195), (-0.9808, 0.1951, 1.0), (-0.9619, 0.1913, 0.8049), (-0.9061, 0.1802, 0.6173), (-0.8155, 0.1622, 0.4444), (-0.6935, 0.1379, 0.2929), (-0.5449, 0.1084, 0.1685), (-0.3753, 0.07466, 0.07612), (-0.1913, 0.03806, 0.01921), (-0.1802, 0.07466, 1.981), (-0.3536, 0.1464, 1.924), (-0.5133, 0.2126, 1.831), (-0.6533, 0.2706, 1.707), (-0.7682, 0.3182, 1.556), (-0.8536, 0.3536, 1.383), (-0.9061, 0.3753, 1.195), (-0.9239, 0.3827, 1.0), (-0.9061, 0.3753, 0.8049), (-0.8536, 0.3536, 0.6173), (-0.7682, 0.3182, 0.4444), (-0.6533, 0.2706, 0.2929), (-0.5133, 0.2126, 0.1685), (-0.3536, 0.1464, 0.07612), (-0.1802, 0.07466, 0.01921), (-0.1622, 0.1084, 1.981), (-0.3182, 0.2126, 1.924), (-0.4619, 0.3087, 1.831), (-0.5879, 0.3928, 1.707), (-0.6913, 0.4619, 1.556), (-0.7682, 0.5133, 1.383), (-0.8155, 0.5449, 1.195), (-0.8315, 0.5556, 1.0), (-0.8155, 0.5449, 0.8049), (-0.7682, 0.5133, 0.6173), (-0.6913, 0.4619, 0.4444), (-0.5879, 0.3928, 0.2929), (-0.4619, 0.3087, 0.1685), (-0.3182, 0.2126, 0.07612), (-0.1622, 0.1084, 0.01921), (-0.1379, 0.1379, 1.981), (-0.2706, 0.2706, 1.924), (-0.3928, 0.3928, 1.831), (-0.5, 0.5, 1.707), (-0.5879, 0.5879, 1.556), (-0.6533, 0.6533, 1.383), (-0.6935, 0.6935, 1.195), (-0.7071, 0.7071, 1.0), (-0.6935, 0.6935, 0.8049), (-0.6533, 0.6533, 0.6173), (-0.5879, 0.5879, 0.4444), (-0.5, 0.5, 0.2929), (-0.3928, 0.3928, 0.1685), (-0.2706, 0.2706, 0.07612), (-0.1379, 0.1379, 0.01921), (-0.1084, 0.1622, 1.981), (-0.2126, 0.3182, 1.924), (-0.3087, 0.4619, 1.831), (-0.3928, 0.5879, 1.707), (-0.4619, 0.6913, 1.556), (-0.5133, 0.7682, 1.383), (-0.5449, 0.8155, 1.195), (-0.5556, 0.8315, 1.0), (-0.5449, 0.8155, 0.8049), (-0.5133, 0.7682, 0.6173), (-0.4619, 0.6913, 0.4444), (-0.3928, 0.5879, 0.2929), (-0.3087, 0.4619, 0.1685), (-0.2126, 0.3182, 0.07612), (-0.1084, 0.1622, 0.01921), (-0.07466, 0.1802, 1.981), (-0.1464, 0.3536, 1.924), (-0.2126, 0.5133, 1.831), (-0.2706, 0.6533, 1.707), (-0.3182, 0.7682, 1.556), (-0.3536, 0.8536, 1.383), (-0.3753, 0.9061, 1.195), (-0.3827, 0.9239, 1.0), (-0.3753, 0.9061, 0.8049), (-0.3536, 0.8536, 0.6173), (-0.3182, 0.7682, 0.4444), (-0.2706, 0.6533, 0.2929), (-0.2126, 0.5133, 0.1685), (-0.1464, 0.3536, 0.07612), (-0.07466, 0.1802, 0.01921), (-0.03806, 0.1913, 1.981), (-0.07466, 0.3753, 1.924), (-0.1084, 0.5449, 1.831), (-0.1379, 0.6935, 1.707), (-0.1622, 0.8155, 1.556), (-0.1802, 0.9061, 1.383), (-0.1913, 0.9619, 1.195), (-0.1951, 0.9808, 1.0), (-0.1913, 0.9619, 0.8049), (-0.1802, 0.9061, 0.6173), (-0.1622, 0.8155, 0.4444), (-0.1379, 0.6935, 0.2929), (-0.1084, 0.5449, 0.1685), (-0.07466, 0.3753, 0.07612), (-0.03806, 0.1913, 0.01921), (6.357e-08, 0.9239, 0.6173), (2.722e-07, 0.8315, 0.4444), (1.53e-07, 0.7071, 0.2929), (7.847e-08, 0.3827, 0.07612), (1.514e-08, 0.1951, 0.01921)], [], [(477, 20, 478), (2, 13, 3), (478, 21, 479), (3, 14, 4), (479, 22, 9), (4, 15, 5), (9, 23, 480), (5, 16, 6), (480, 24, 481), (6, 17, 7), (0, 296, 10), (205, 481, 24), (7, 18, 8), (0, 11, 1), (8, 19, 477), (2, 11, 12), (19, 33, 34), (11, 27, 12), (19, 35, 20), (12, 28, 13), (21, 35, 36), (13, 29, 14), (21, 37, 22), (14, 30, 15), (22, 38, 23), (15, 31, 16), (23, 39, 24), (16, 32, 17), (10, 296, 25), (205, 24, 39), (18, 32, 33), (10, 26, 11), (37, 53, 38), (31, 45, 46), (38, 54, 39), (31, 47, 32), (25, 296, 40), (205, 39, 54), (32, 48, 33), (25, 41, 26), (33, 49, 34), (26, 42, 27), (35, 49, 50), (27, 43, 28), (36, 50, 51), (28, 44, 29), (36, 52, 37), (29, 45, 30), (41, 57, 42), (50, 64, 65), (42, 58, 43), (50, 66, 51), (43, 59, 44), (51, 67, 52), (44, 60, 45), (52, 68, 53), (45, 61, 46), (53, 69, 54), (47, 61, 62), (40, 296, 55), (205, 54, 69), (47, 63, 48), (40, 56, 41), (48, 64, 49), (60, 76, 61), (68, 84, 69), (62, 76, 77), (55, 296, 70), (205, 69, 84), (62, 78, 63), (55, 71, 56), (63, 79, 64), (56, 72, 57), (65, 79, 80), (57, 73, 58), (65, 81, 66), (59, 73, 74), (67, 81, 82), (59, 75, 60), (68, 82, 83), (80, 94, 95), (72, 88, 73), (81, 95, 96), (74, 88, 89), (81, 97, 82), (74, 90, 75), (83, 97, 98), (76, 90, 91), (83, 99, 84), (76, 92, 77), (70, 296, 85), (205, 84, 99), (77, 93, 78), (70, 86, 71), (78, 94, 79), (71, 87, 72), (99, 113, 114), (91, 107, 92), (85, 296, 100), (205, 99, 114), (92, 108, 93), (85, 101, 86), (93, 109, 94), (86, 102, 87), (95, 109, 110), (88, 102, 103), (96, 110, 111), (88, 104, 89), (96, 112, 97), (89, 105, 90), (97, 113, 98), (91, 105, 106), (102, 118, 103), (110, 126, 111), (103, 119, 104), (112, 126, 127), (104, 120, 105), (113, 127, 128), (106, 120, 121), (114, 128, 129), (106, 122, 107), (100, 296, 115), (205, 114, 129), (108, 122, 123), (100, 116, 101), (108, 124, 109), (101, 117, 102), (110, 124, 125), (121, 137, 122), (115, 296, 130), (205, 129, 144), (122, 138, 123), (116, 130, 131), (123, 139, 124), (116, 132, 117), (125, 139, 140), (117, 133, 118), (125, 141, 126), (119, 133, 134), (127, 141, 142), (119, 135, 120), (127, 143, 128), (121, 135, 136), (129, 143, 144), (140, 156, 141), (133, 149, 134), (141, 157, 142), (134, 150, 135), (143, 157, 158), (136, 150, 151), (143, 159, 144), (136, 152, 137), (130, 296, 145), (205, 144, 159), (137, 153, 138), (130, 146, 131), (138, 154, 139), (132, 146, 147), (140, 154, 155), (132, 148, 133), (205, 159, 174), (153, 167, 168), (145, 161, 146), (153, 169, 154), (146, 162, 147), (155, 169, 170), (147, 163, 148), (155, 171, 156), (149, 163, 164), (157, 171, 172), (149, 165, 150), (157, 173, 158), (151, 165, 166), (158, 174, 159), (151, 167, 152), (145, 296, 160), (172, 186, 187), (164, 180, 165), (172, 188, 173), (166, 180, 181), (174, 188, 189), (166, 182, 167), (160, 296, 175), (205, 174, 189), (167, 183, 168), (160, 176, 161), (168, 184, 169), (161, 177, 162), (169, 185, 170), (162, 178, 163), (170, 186, 171), (163, 179, 164), (175, 191, 176), (183, 199, 184), (176, 192, 177), (185, 199, 200), (178, 192, 193), (185, 201, 186), (179, 193, 194), (187, 201, 202), (179, 195, 180), (187, 203, 188), (181, 195, 196), (189, 203, 204), (181, 197, 182), (175, 296, 190), (205, 189, 204), (183, 197, 198), (194, 211, 195), (202, 219, 203), (196, 211, 212), (203, 220, 204), (196, 213, 197), (190, 296, 206), (205, 204, 220), (197, 214, 198), (190, 207, 191), (198, 215, 199), (192, 207, 208), (200, 215, 216), (192, 209, 193), (200, 217, 201), (193, 210, 194), (202, 217, 218), (214, 230, 215), (207, 223, 208), (216, 230, 231), (208, 224, 209), (216, 232, 217), (209, 225, 210), (217, 233, 218), (210, 226, 211), (218, 234, 219), (212, 226, 227), (220, 234, 235), (212, 228, 213), (206, 296, 221), (205, 220, 235), (213, 229, 214), (206, 222, 207), (233, 249, 234), (227, 241, 242), (235, 249, 250), (227, 243, 228), (221, 296, 236), (205, 235, 250), (228, 244, 229), (221, 237, 222), (229, 245, 230), (223, 237, 238), (231, 245, 246), (224, 238, 239), (231, 247, 232), (224, 240, 225), (233, 247, 248), (225, 241, 226), (237, 253, 238), (246, 260, 261), (239, 253, 254), (246, 262, 247), (240, 254, 255), (247, 263, 248), (240, 256, 241), (248, 264, 249), (242, 256, 257), (249, 265, 250), (242, 258, 243), (236, 296, 251), (205, 250, 265), (243, 259, 244), (236, 252, 237), (244, 260, 245), (257, 271, 272), (265, 279, 280), (257, 273, 258), (251, 296, 266), (205, 265, 280), (259, 273, 274), (251, 267, 252), (259, 275, 260), (252, 268, 253), (261, 275, 276), (254, 268, 269), (261, 277, 262), (255, 269, 270), (262, 278, 263), (255, 271, 256), (264, 278, 279), (276, 290, 291), (268, 284, 269), (276, 292, 277), (270, 284, 285), (278, 292, 293), (270, 286, 271), (278, 294, 279), (272, 286, 287), (280, 294, 295), (272, 288, 273), (266, 296, 281), (205, 280, 295), (273, 289, 274), (266, 282, 267), (274, 290, 275), (267, 283, 268), (294, 311, 295), (288, 303, 304), (281, 296, 297), (205, 295, 311), (288, 305, 289), (281, 298, 282), (289, 306, 290), (282, 299, 283), (291, 306, 307), (284, 299, 300), (291, 308, 292), (285, 300, 301), (292, 309, 293), (285, 302, 286), (293, 310, 294), (287, 302, 303), (307, 323, 308), (301, 315, 316), (308, 324, 309), (301, 317, 302), (310, 324, 325), (303, 317, 318), (310, 326, 311), (303, 319, 304), (297, 296, 312), (205, 311, 326), (304, 320, 305), (297, 313, 298), (305, 321, 306), (298, 314, 299), (307, 321, 322), (300, 314, 315), (312, 296, 327), (205, 326, 341), (319, 335, 320), (312, 328, 313), (320, 336, 321), (313, 329, 314), (322, 336, 337), (315, 329, 330), (323, 337, 338), (316, 330, 331), (323, 339, 324), (316, 332, 317), (325, 339, 340), (318, 332, 333), (326, 340, 341), (318, 334, 319), (331, 345, 346), (338, 354, 339), (331, 347, 332), (340, 354, 355), (333, 347, 348), (340, 356, 341), (333, 349, 334), (327, 296, 342), (205, 341, 356), (334, 350, 335), (328, 342, 343), (335, 351, 336), (328, 344, 329), (337, 351, 352), (330, 344, 345), (337, 353, 338), (350, 364, 365), (343, 357, 358), (350, 366, 351), (343, 359, 344), (352, 366, 367), (345, 359, 360), (352, 368, 353), (345, 361, 346), (354, 368, 369), (346, 362, 347), (355, 369, 370), (348, 362, 363), (355, 371, 356), (348, 364, 349), (342, 296, 357), (205, 356, 371), (368, 384, 369), (361, 377, 362), (370, 384, 385), (363, 377, 378), (370, 386, 371), (363, 379, 364), (357, 296, 372), (205, 371, 386), (365, 379, 380), (358, 372, 373), (365, 381, 366), (358, 374, 359), (367, 381, 382), (360, 374, 375), (367, 383, 368), (361, 375, 376), (372, 388, 373), (380, 396, 381), (373, 389, 374), (382, 396, 397), (375, 389, 390), (382, 398, 383), (375, 391, 376), (383, 399, 384), (376, 392, 377), (385, 399, 400), (378, 392, 393), (385, 401, 386), (378, 394, 379), (372, 296, 387), (205, 386, 401), (379, 395, 380), (391, 407, 392), (400, 414, 415), (393, 407, 408), (400, 416, 401), (393, 409, 394), (387, 296, 402), (205, 401, 416), (395, 409, 410), (387, 403, 388), (395, 411, 396), (389, 403, 404), (397, 411, 412), (390, 404, 405), (397, 413, 398), (391, 405, 406), (398, 414, 399), (410, 426, 411), (403, 419, 404), (412, 426, 427), (404, 420, 405), (412, 428, 413), (406, 420, 421), (413, 429, 414), (406, 422, 407), (414, 430, 415), (408, 422, 423), (415, 431, 416), (408, 424, 409), (402, 296, 417), (205, 416, 431), (410, 424, 425), (402, 418, 403), (429, 445, 430), (423, 437, 438), (430, 446, 431), (424, 438, 439), (417, 296, 432), (205, 431, 446), (424, 440, 425), (417, 433, 418), (425, 441, 426), (418, 434, 419), (427, 441, 442), (419, 435, 420), (427, 443, 428), (421, 435, 436), (429, 443, 444), (421, 437, 422), (442, 456, 457), (435, 449, 450), (442, 458, 443), (436, 450, 451), (443, 459, 444), (436, 452, 437), (444, 460, 445), (438, 452, 453), (445, 461, 446), (438, 454, 439), (432, 296, 447), (205, 446, 461), (439, 455, 440), (433, 447, 448), (440, 456, 441), (434, 448, 449), (461, 475, 476), (453, 469, 454), (447, 296, 462), (205, 461, 476), (454, 470, 455), (447, 463, 448), (455, 471, 456), (448, 464, 449), (457, 471, 472), (449, 465, 450), (457, 473, 458), (451, 465, 466), (458, 474, 459), (451, 467, 452), (459, 475, 460), (453, 467, 468), (465, 2, 3), (472, 479, 473), (466, 3, 4), (473, 9, 474), (467, 4, 5), (474, 480, 475), (468, 5, 6), (475, 481, 476), (469, 6, 7), (462, 296, 0), (205, 476, 481), (469, 8, 470), (463, 0, 1), (470, 477, 471), (464, 1, 2), (472, 477, 478), (477, 19, 20), (2, 12, 13), (478, 20, 21), (3, 13, 14), (479, 21, 22), (4, 14, 15), (9, 22, 23), (5, 15, 16), (480, 23, 24), (6, 16, 17), (7, 17, 18), (0, 10, 11), (8, 18, 19), (2, 1, 11), (19, 18, 33), (11, 26, 27), (19, 34, 35), (12, 27, 28), (21, 20, 35), (13, 28, 29), (21, 36, 37), (14, 29, 30), (22, 37, 38), (15, 30, 31), (23, 38, 39), (16, 31, 32), (18, 17, 32), (10, 25, 26), (37, 52, 53), (31, 30, 45), (38, 53, 54), (31, 46, 47), (32, 47, 48), (25, 40, 41), (33, 48, 49), (26, 41, 42), (35, 34, 49), (27, 42, 43), (36, 35, 50), (28, 43, 44), (36, 51, 52), (29, 44, 45), (41, 56, 57), (50, 49, 64), (42, 57, 58), (50, 65, 66), (43, 58, 59), (51, 66, 67), (44, 59, 60), (52, 67, 68), (45, 60, 61), (53, 68, 69), (47, 46, 61), (47, 62, 63), (40, 55, 56), (48, 63, 64), (60, 75, 76), (68, 83, 84), (62, 61, 76), (62, 77, 78), (55, 70, 71), (63, 78, 79), (56, 71, 72), (65, 64, 79), (57, 72, 73), (65, 80, 81), (59, 58, 73), (67, 66, 81), (59, 74, 75), (68, 67, 82), (80, 79, 94), (72, 87, 88), (81, 80, 95), (74, 73, 88), (81, 96, 97), (74, 89, 90), (83, 82, 97), (76, 75, 90), (83, 98, 99), (76, 91, 92), (77, 92, 93), (70, 85, 86), (78, 93, 94), (71, 86, 87), (99, 98, 113), (91, 106, 107), (92, 107, 108), (85, 100, 101), (93, 108, 109), (86, 101, 102), (95, 94, 109), (88, 87, 102), (96, 95, 110), (88, 103, 104), (96, 111, 112), (89, 104, 105), (97, 112, 113), (91, 90, 105), (102, 117, 118), (110, 125, 126), (103, 118, 119), (112, 111, 126), (104, 119, 120), (113, 112, 127), (106, 105, 120), (114, 113, 128), (106, 121, 122), (108, 107, 122), (100, 115, 116), (108, 123, 124), (101, 116, 117), (110, 109, 124), (121, 136, 137), (122, 137, 138), (116, 115, 130), (123, 138, 139), (116, 131, 132), (125, 124, 139), (117, 132, 133), (125, 140, 141), (119, 118, 133), (127, 126, 141), (119, 134, 135), (127, 142, 143), (121, 120, 135), (129, 128, 143), (140, 155, 156), (133, 148, 149), (141, 156, 157), (134, 149, 150), (143, 142, 157), (136, 135, 150), (143, 158, 159), (136, 151, 152), (137, 152, 153), (130, 145, 146), (138, 153, 154), (132, 131, 146), (140, 139, 154), (132, 147, 148), (153, 152, 167), (145, 160, 161), (153, 168, 169), (146, 161, 162), (155, 154, 169), (147, 162, 163), (155, 170, 171), (149, 148, 163), (157, 156, 171), (149, 164, 165), (157, 172, 173), (151, 150, 165), (158, 173, 174), (151, 166, 167), (172, 171, 186), (164, 179, 180), (172, 187, 188), (166, 165, 180), (174, 173, 188), (166, 181, 182), (167, 182, 183), (160, 175, 176), (168, 183, 184), (161, 176, 177), (169, 184, 185), (162, 177, 178), (170, 185, 186), (163, 178, 179), (175, 190, 191), (183, 198, 199), (176, 191, 192), (185, 184, 199), (178, 177, 192), (185, 200, 201), (179, 178, 193), (187, 186, 201), (179, 194, 195), (187, 202, 203), (181, 180, 195), (189, 188, 203), (181, 196, 197), (183, 182, 197), (194, 210, 211), (202, 218, 219), (196, 195, 211), (203, 219, 220), (196, 212, 213), (197, 213, 214), (190, 206, 207), (198, 214, 215), (192, 191, 207), (200, 199, 215), (192, 208, 209), (200, 216, 217), (193, 209, 210), (202, 201, 217), (214, 229, 230), (207, 222, 223), (216, 215, 230), (208, 223, 224), (216, 231, 232), (209, 224, 225), (217, 232, 233), (210, 225, 226), (218, 233, 234), (212, 211, 226), (220, 219, 234), (212, 227, 228), (213, 228, 229), (206, 221, 222), (233, 248, 249), (227, 226, 241), (235, 234, 249), (227, 242, 243), (228, 243, 244), (221, 236, 237), (229, 244, 245), (223, 222, 237), (231, 230, 245), (224, 223, 238), (231, 246, 247), (224, 239, 240), (233, 232, 247), (225, 240, 241), (237, 252, 253), (246, 245, 260), (239, 238, 253), (246, 261, 262), (240, 239, 254), (247, 262, 263), (240, 255, 256), (248, 263, 264), (242, 241, 256), (249, 264, 265), (242, 257, 258), (243, 258, 259), (236, 251, 252), (244, 259, 260), (257, 256, 271), (265, 264, 279), (257, 272, 273), (259, 258, 273), (251, 266, 267), (259, 274, 275), (252, 267, 268), (261, 260, 275), (254, 253, 268), (261, 276, 277), (255, 254, 269), (262, 277, 278), (255, 270, 271), (264, 263, 278), (276, 275, 290), (268, 283, 284), (276, 291, 292), (270, 269, 284), (278, 277, 292), (270, 285, 286), (278, 293, 294), (272, 271, 286), (280, 279, 294), (272, 287, 288), (273, 288, 289), (266, 281, 282), (274, 289, 290), (267, 282, 283), (294, 310, 311), (288, 287, 303), (288, 304, 305), (281, 297, 298), (289, 305, 306), (282, 298, 299), (291, 290, 306), (284, 283, 299), (291, 307, 308), (285, 284, 300), (292, 308, 309), (285, 301, 302), (293, 309, 310), (287, 286, 302), (307, 322, 323), (301, 300, 315), (308, 323, 324), (301, 316, 317), (310, 309, 324), (303, 302, 317), (310, 325, 326), (303, 318, 319), (304, 319, 320), (297, 312, 313), (305, 320, 321), (298, 313, 314), (307, 306, 321), (300, 299, 314), (319, 334, 335), (312, 327, 328), (320, 335, 336), (313, 328, 329), (322, 321, 336), (315, 314, 329), (323, 322, 337), (316, 315, 330), (323, 338, 339), (316, 331, 332), (325, 324, 339), (318, 317, 332), (326, 325, 340), (318, 333, 334), (331, 330, 345), (338, 353, 354), (331, 346, 347), (340, 339, 354), (333, 332, 347), (340, 355, 356), (333, 348, 349), (334, 349, 350), (328, 327, 342), (335, 350, 351), (328, 343, 344), (337, 336, 351), (330, 329, 344), (337, 352, 353), (350, 349, 364), (343, 342, 357), (350, 365, 366), (343, 358, 359), (352, 351, 366), (345, 344, 359), (352, 367, 368), (345, 360, 361), (354, 353, 368), (346, 361, 362), (355, 354, 369), (348, 347, 362), (355, 370, 371), (348, 363, 364), (368, 383, 384), (361, 376, 377), (370, 369, 384), (363, 362, 377), (370, 385, 386), (363, 378, 379), (365, 364, 379), (358, 357, 372), (365, 380, 381), (358, 373, 374), (367, 366, 381), (360, 359, 374), (367, 382, 383), (361, 360, 375), (372, 387, 388), (380, 395, 396), (373, 388, 389), (382, 381, 396), (375, 374, 389), (382, 397, 398), (375, 390, 391), (383, 398, 399), (376, 391, 392), (385, 384, 399), (378, 377, 392), (385, 400, 401), (378, 393, 394), (379, 394, 395), (391, 406, 407), (400, 399, 414), (393, 392, 407), (400, 415, 416), (393, 408, 409), (395, 394, 409), (387, 402, 403), (395, 410, 411), (389, 388, 403), (397, 396, 411), (390, 389, 404), (397, 412, 413), (391, 390, 405), (398, 413, 414), (410, 425, 426), (403, 418, 419), (412, 411, 426), (404, 419, 420), (412, 427, 428), (406, 405, 420), (413, 428, 429), (406, 421, 422), (414, 429, 430), (408, 407, 422), (415, 430, 431), (408, 423, 424), (410, 409, 424), (402, 417, 418), (429, 444, 445), (423, 422, 437), (430, 445, 446), (424, 423, 438), (424, 439, 440), (417, 432, 433), (425, 440, 441), (418, 433, 434), (427, 426, 441), (419, 434, 435), (427, 442, 443), (421, 420, 435), (429, 428, 443), (421, 436, 437), (442, 441, 456), (435, 434, 449), (442, 457, 458), (436, 435, 450), (443, 458, 459), (436, 451, 452), (444, 459, 460), (438, 437, 452), (445, 460, 461), (438, 453, 454), (439, 454, 455), (433, 432, 447), (440, 455, 456), (434, 433, 448), (461, 460, 475), (453, 468, 469), (454, 469, 470), (447, 462, 463), (455, 470, 471), (448, 463, 464), (457, 456, 471), (449, 464, 465), (457, 472, 473), (451, 450, 465), (458, 473, 474), (451, 466, 467), (459, 474, 475), (453, 452, 467), (465, 464, 2), (472, 478, 479), (466, 465, 3), (473, 479, 9), (467, 466, 4), (474, 9, 480), (468, 467, 5), (475, 480, 481), (469, 468, 6), (469, 7, 8), (463, 462, 0), (470, 8, 477), (464, 463, 1), (472, 471, 477)])
me_sphere_002.polygons.foreach_set('use_smooth', [True] * 960)
me_sphere_002.use_remesh_preserve_volume = False
me_sphere_002.use_remesh_preserve_attributes = False
me_sphere_002.use_mirror_vertex_groups = False
me_sphere_002.update()
me_cube = bpy.data.meshes.new('Cube')
me_cube.from_pydata([(-2.0, -2.0, 0.0), (-2.0, -2.0, 3.011), (-2.0, 2.0, 0.0), (-2.0, 2.0, 3.011), (-1.5, -2.0, 0.0), (-1.5, -2.0, 3.011), (-1.5, 2.0, 0.0), (-1.5, 2.0, 3.011), (-2.0, 1.5, 0.0), (-2.0, 1.5, 3.011), (-1.5, 1.5, 0.0), (-1.5, 1.5, 3.011), (2.0, 2.0, 3.011), (2.0, 2.0, 0.0), (2.0, 1.5, 0.0), (2.0, 1.5, 3.011)], [], [(9, 7, 3), (3, 8, 9), (4, 8, 10), (5, 10, 11), (7, 2, 3), (1, 4, 5), (6, 14, 10), (10, 2, 6), (9, 0, 1), (1, 11, 9), (15, 13, 12), (7, 13, 6), (10, 15, 11), (11, 12, 7), (9, 11, 7), (3, 2, 8), (4, 0, 8), (5, 4, 10), (7, 6, 2), (1, 0, 4), (6, 13, 14), (10, 8, 2), (9, 8, 0), (1, 5, 11), (15, 14, 13), (7, 12, 13), (10, 14, 15), (11, 15, 12)])
me_cube.materials.append(mat_material)
me_cube.use_remesh_preserve_volume = False
me_cube.use_remesh_preserve_attributes = False
me_cube.use_mirror_vertex_groups = False
me_cube.update()

# ---- objects
ob_plane = bpy.data.objects.new('Plane', me_plane)
ob_point_001 = bpy.data.objects.new('Point.001', light_point_001)
ob_sphere_001 = bpy.data.objects.new('Sphere.001', me_sphere_003)
ob_sphere = bpy.data.objects.new('Sphere', me_sphere_002)
ob_point = bpy.data.objects.new('Point', light_point)
ob_camera = bpy.data.objects.new('Camera', cam_camera)
ob_cube = bpy.data.objects.new('Cube', me_cube)

# ---- transforms, parenting, visibility, modifiers, constraints
ob_plane.location = (0.0, 0.0, 0.0)
ob_plane.lineart.crease_threshold = 0.0
ob_point_001.location = (3.0, 0.0, 5.0)
ob_point_001.lineart.crease_threshold = 0.0
ob_sphere_001.location = (0.0, 0.0, 0.0)
ob_sphere_001.lineart.crease_threshold = 0.0
ob_sphere.location = (0.0, -1.0, 0.0)
ob_sphere.lineart.crease_threshold = 0.0
ob_point.location = (0.0, 0.0, 2.5)
ob_point.lineart.crease_threshold = 0.0
ob_camera.location = (8.797, -8.964, 8.69)
ob_camera.rotation_euler = (1.047, 0.0, 0.7854)
ob_camera.lineart.crease_threshold = 0.0
ob_cube.location = (0.0, 0.0, 0.0)
ob_cube.lineart.crease_threshold = 0.0

# ---- collection membership
col_collection_1.objects.link(ob_plane)
col_collection_1.objects.link(ob_point_001)
col_collection_1.objects.link(ob_sphere_001)
col_collection_1.objects.link(ob_sphere)
col_collection_1.objects.link(ob_point)
col_collection_1.objects.link(ob_camera)
col_collection_1.objects.link(ob_cube)

# ---- scene / render settings (as saved in the file)
scene.camera = ob_camera
scene.frame_start = 1; scene.frame_end = 250; scene.frame_set(1)
scene.render.engine = 'CYCLES'
scene.render.resolution_percentage = 50
scene.render.dither_intensity = 0.0
scene.cycles.use_denoising = False
scene.cycles.samples = 128
scene.cycles.sampling_pattern = 'TABULATED_SOBOL'
scene.cycles.light_sampling_threshold = 0.0
scene.cycles.use_adaptive_sampling = False
scene.cycles.use_light_tree = False
scene.cycles.blur_glossy = 0.0
scene.cycles.sample_clamp_indirect = 0.0
scene.view_settings.view_transform = 'Standard'
bpy.context.view_layer.update()

